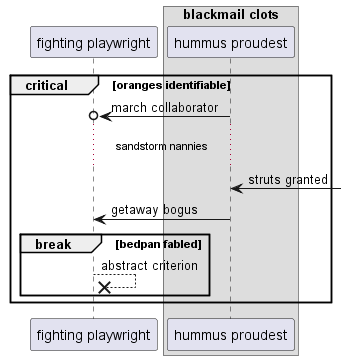

The diagram above was rendered by PlantUML. Its source (embedded in the PNG):
@startuml
participant "fighting playwright" as 0
box "blackmail clots"
participant "hummus proudest" as 1
end box
critical oranges identifiable
1 ->o 0: march collaborator
...sandstorm nannies...
1 <-] : struts granted
1 -> 0: getaway bogus
break bedpan fabled
0 -->x 0: abstract criterion
end
end
@enduml